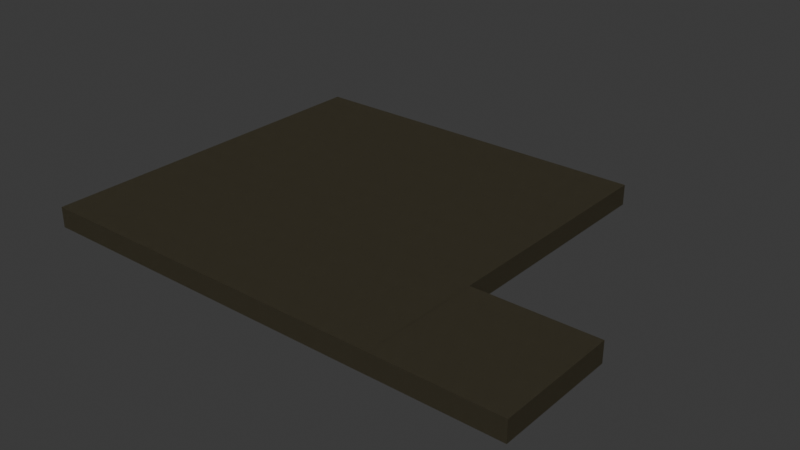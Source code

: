 # Source: Room_Floor.blend  (saved by Blender 4.3.32; exported with 4.5.12 LTS)
import bpy
from mathutils import Matrix  # noqa: F401  (used for matrix-valued properties, if any)

bpy.ops.wm.read_factory_settings(use_empty=True)
scene = bpy.context.scene
scene.name = 'Scene'

# ---- collections
col_collection = bpy.data.collections.new('Collection'); scene.collection.children.link(col_collection)

# ---- images (referenced by path relative to the original .blend; pixels are not part of the script)
import os
ASSET_DIR = os.environ.get("B2B_ASSET_DIR", "")  # directory of the original .blend (textures are referenced by path, not embedded)
HERE = os.path.dirname(os.path.abspath(__file__))  # packed textures are extracted next to this script under _unpacked/

def load_image(name, relpath, width, height, colorspace="sRGB"):
    """Load a texture the original file referenced (path relative to the .blend, or extracted next to this script)."""
    p = next((c for c in (os.path.join(HERE, relpath), os.path.join(ASSET_DIR, relpath)) if relpath and os.path.exists(c)), "")
    if p:
        img = bpy.data.images.load(p, check_existing=True)
        img.name = name
    else:  # same state as the original file: an image datablock whose file is absent (Cycles renders it pink)
        img = bpy.data.images.new(name, width, height)
        img.source = "FILE"
        img.filepath = "//" + (relpath or name)
    img.colorspace_settings.name = colorspace
    return img
img_painted_plaster_wall_07_height_jpg = load_image('painted_plaster_wall_07_height.jpg', '_unpacked/painted_plaster_wall_07_height.2afc3fd8.jpg', 2048, 2048, 'Non-Color')
img_painted_plaster_wall_07_color_jpg = load_image('painted_plaster_wall_07_color.jpg', '_unpacked/painted_plaster_wall_07_color.db8254b4.jpg', 2048, 2048, 'sRGB')
img_painted_plaster_wall_07_roughness_jpg = load_image('painted_plaster_wall_07_roughness.jpg', '_unpacked/painted_plaster_wall_07_roughness.de522c67.jpg', 2048, 2048, 'Non-Color')
img_painted_plaster_wall_07_normal_jpg = load_image('painted_plaster_wall_07_normal.jpg', '_unpacked/painted_plaster_wall_07_normal.02fa0cee.jpg', 2048, 2048, 'Non-Color')

# ---- materials (node trees are filled in below, after node groups)
mat_painted_plaster_wall = bpy.data.materials.new('Painted Plaster Wall')

# ---- material node trees
mat_painted_plaster_wall.use_nodes = True; mat_painted_plaster_wall.node_tree.nodes.clear()
_N = mat_painted_plaster_wall.node_tree.nodes; _L = mat_painted_plaster_wall.node_tree.links
n0 = _N.new('ShaderNodeBsdfPrincipled'); n0.name = 'Principled BSDF'; n0.location = (47, 300)
n0.inputs[13].default_value = 0.0
n1 = _N.new('ShaderNodeOutputMaterial'); n1.name = 'Material Output'; n1.location = (524, 51)
n2 = _N.new('ShaderNodeTexImage'); n2.name = 'Image Texture'; n2.location = (83, -889)
n2.label = 'Displacement'
n2.image = img_painted_plaster_wall_07_height_jpg
n3 = _N.new('ShaderNodeDisplacement'); n3.name = 'Displacement'; n3.location = (110, -400)
n3.inputs[2].default_value = 0.001
n4 = _N.new('ShaderNodeTexImage'); n4.name = 'Image Texture.001'; n4.location = (84, -40)
n4.label = 'Base Color'
n4.image = img_painted_plaster_wall_07_color_jpg
n5 = _N.new('ShaderNodeTexImage'); n5.name = 'Image Texture.002'; n5.location = (84, -320)
n5.label = 'Roughness'
n5.image = img_painted_plaster_wall_07_roughness_jpg
n6 = _N.new('ShaderNodeTexImage'); n6.name = 'Image Texture.003'; n6.location = (84, -608)
n6.label = 'Normal'
n6.image = img_painted_plaster_wall_07_normal_jpg
n7 = _N.new('ShaderNodeNormalMap'); n7.name = 'Normal Map'; n7.location = (-155, -40)
n8 = _N.new('ShaderNodeMapping'); n8.name = 'Mapping'; n8.location = (229, -40)
n9 = _N.new('NodeReroute'); n9.name = 'Reroute'; n9.location = (34, -596)
n9.width = 16
n9.socket_idname = 'NodeSocketVector'
n10 = _N.new('ShaderNodeTexCoord'); n10.name = 'Texture Coordinate'; n10.location = (29, -40)
n11 = _N.new('NodeFrame'); n11.name = 'Frame'; n11.location = (-1596, 78)
n11.label = 'Mapping'
n11.width = 398
n12 = _N.new('NodeFrame'); n12.name = 'Frame.001'; n12.location = (-1118, 497)
n12.label = 'Textures'
n12.width = 353
n13 = _N.new('ShaderNodeSeparateXYZ'); n13.name = 'Separate XYZ'; n13.location = (-723, -75)
n14 = _N.new('ShaderNodeMath'); n14.name = 'Math'; n14.location = (-530, -65)
n14.operation = 'SUBTRACT'
n14.inputs[0].default_value = 1.0
n15 = _N.new('ShaderNodeCombineXYZ'); n15.name = 'Combine XYZ'; n15.location = (-335, -93)
n2.parent = n12
n4.parent = n12
n5.parent = n12
n6.parent = n12
n8.parent = n11
n9.parent = n12
n10.parent = n11
_L.new(n0.outputs[0], n1.inputs[0])
_L.new(n2.outputs[0], n3.inputs[0])
_L.new(n3.outputs[0], n1.inputs[2])
_L.new(n4.outputs[0], n0.inputs[0])
_L.new(n5.outputs[0], n0.inputs[2])
_L.new(n15.outputs[0], n7.inputs[1])
_L.new(n7.outputs[0], n0.inputs[5])
_L.new(n9.outputs[0], n4.inputs[0])
_L.new(n9.outputs[0], n5.inputs[0])
_L.new(n9.outputs[0], n2.inputs[0])
_L.new(n9.outputs[0], n6.inputs[0])
_L.new(n8.outputs[0], n9.inputs[0])
_L.new(n10.outputs[2], n8.inputs[0])
_L.new(n6.outputs[0], n13.inputs[0])
_L.new(n13.outputs[0], n15.inputs[0])
_L.new(n13.outputs[2], n15.inputs[2])
_L.new(n13.outputs[1], n14.inputs[1])
_L.new(n14.outputs[0], n15.inputs[1])
n1.is_active_output = True

# ---- world
world_world = bpy.data.worlds.new('World'); scene.world = world_world
world_world.use_nodes = True; world_world.node_tree.nodes.clear()
_N = world_world.node_tree.nodes; _L = world_world.node_tree.links
n0 = _N.new('ShaderNodeOutputWorld'); n0.name = 'World Output'; n0.location = (300, 300)
n1 = _N.new('ShaderNodeBackground'); n1.name = 'Background'; n1.location = (10, 300)
n1.inputs[0].default_value = (0.05088, 0.05088, 0.05088, 1.0)
_L.new(n1.outputs[0], n0.inputs[0])
n0.is_active_output = True
world_world.color = (0.05088, 0.05088, 0.05088)
world_world.sun_shadow_jitter_overblur = 0.0

# ---- meshes
me_cube_001 = bpy.data.meshes.new('Cube.001')
me_cube_001.from_pydata([(1.0, 1.0, 1.0), (1.0, 1.0, -1.0), (1.0, -1.0, 1.0), (1.0, -1.0, -1.0), (-1.0, 1.0, 1.0), (-1.0, 1.0, -1.0), (-1.0, -1.0, 1.0), (-1.0, -1.0, -1.0), (-0.9981, 4.999, 1.0), (-0.9981, 4.999, -1.0), (-0.9981, -1.001, 1.0), (-0.9981, -1.001, -1.0), (-6.998, 4.999, 1.0), (-6.998, 4.999, -1.0), (-6.998, -1.001, 1.0), (-6.998, -1.001, -1.0)], [], [(0, 4, 6, 2), (3, 2, 6, 7), (7, 6, 4, 5), (5, 1, 3, 7), (1, 0, 2, 3), (5, 4, 0, 1), (8, 12, 14, 10), (11, 10, 14, 15), (15, 14, 12, 13), (13, 9, 11, 15), (9, 8, 10, 11), (13, 12, 8, 9)])
_uv = me_cube_001.uv_layers.new(name='UVMap')
_uv.uv.foreach_set('vector', [0.625, 0.5, 0.875, 0.5, 0.875, 0.75, 0.625, 0.75, 0.375, 0.75, 0.625, 0.75, 0.625, 1.0, 0.375, 1.0, 0.375, 0.0, 0.625, 0.0, 0.625, 0.25, 0.375, 0.25, 0.125, 0.5, 0.375, 0.5, 0.375, 0.75, 0.125, 0.75, 0.375, 0.5, 0.625, 0.5, 0.625, 0.75, 0.375, 0.75, 0.375, 0.25, 0.625, 0.25, 0.625, 0.5, 0.375, 0.5, 0.625, 0.5, 0.875, 0.5, 0.875, 0.75, 0.625, 0.75, 0.375, 0.75, 0.625, 0.75, 0.625, 1.0, 0.375, 1.0, 0.375, 0.0, 0.625, 0.0, 0.625, 0.25, 0.375, 0.25, 0.125, 0.5, 0.375, 0.5, 0.375, 0.75, 0.125, 0.75, 0.375, 0.5, 0.625, 0.5, 0.625, 0.75, 0.375, 0.75, 0.375, 0.25, 0.625, 0.25, 0.625, 0.5, 0.375, 0.5])
_uv = me_cube_001.uv_layers.new(name='automap')
_uv.uv.foreach_set('vector', [2.667, 2.667, -1.667, 2.667, -1.667, -1.667, 2.667, -1.667, 2.667, -1.667, 2.667, 2.667, -1.667, 2.667, -1.667, -1.667, -1.667, -1.667, -1.667, 2.667, 2.667, 2.667, 2.667, -1.667, -1.667, 2.667, 2.667, 2.667, 2.667, -1.667, -1.667, -1.667, 2.667, -1.667, 2.667, 2.667, -1.667, 2.667, -1.667, -1.667, -1.667, -1.667, -1.667, 2.667, 2.667, 2.667, 2.667, -1.667, 6.667, 6.667, -5.667, 6.667, -5.667, -5.667, 6.667, -5.667, 6.667, -5.667, 6.667, 6.667, -5.667, 6.667, -5.667, -5.667, -5.667, -5.667, -5.667, 6.667, 6.667, 6.667, 6.667, -5.667, -5.667, 6.667, 6.667, 6.667, 6.667, -5.667, -5.667, -5.667, 6.667, -5.667, 6.667, 6.667, -5.667, 6.667, -5.667, -5.667, -5.667, -5.667, -5.667, 6.667, 6.667, 6.667, 6.667, -5.667])
_uv.active_render = True
me_cube_001.materials.append(mat_painted_plaster_wall)
me_cube_001.use_mirror_vertex_groups = False
me_cube_001.auto_texspace = False
me_cube_001.update()

# ---- objects
ob_cube_001 = bpy.data.objects.new('Cube.001', me_cube_001)

# ---- transforms, parenting, visibility, modifiers, constraints
ob_cube_001.location = (11.99, -5.997, 0.0)
ob_cube_001.scale = (3.0, 3.0, 0.5)
ob_cube_001.lock_rotations_4d = False
ob_cube_001.empty_display_type = 'ARROWS'
ob_cube_001.lineart.crease_threshold = 0.0

# ---- collection membership
col_collection.objects.link(ob_cube_001)

# ---- scene / render settings (as saved in the file)
scene.frame_start = 1; scene.frame_end = 250; scene.frame_set(1)
scene.render.engine = 'BLENDER_EEVEE_NEXT'
bpy.context.view_layer.update()

# ---- added for rendering (the .blend has no active camera and no usable light): camera, sun
cam_auto = bpy.data.cameras.new('AutoCamera')
cam_auto.lens = 50.0
cam_auto.sensor_width = 36.0
cam_auto.clip_end = 1000.0
ob_auto_camera = bpy.data.objects.new('AutoCamera', cam_auto)
scene.collection.objects.link(ob_auto_camera)
ob_auto_camera.location = (30.7651, -33.3216, 22.2144)
ob_auto_camera.rotation_euler = (1.09748, -7.21219e-08, 0.694738)
scene.camera = ob_auto_camera
light_auto_sun = bpy.data.lights.new('AutoSun', 'SUN')
light_auto_sun.energy = 3.0
light_auto_sun.angle = 0.0523599
ob_auto_sun = bpy.data.objects.new('AutoSun', light_auto_sun)
scene.collection.objects.link(ob_auto_sun)
ob_auto_sun.rotation_euler = (0.872665, 0.174533, 0.523599)
bpy.context.view_layer.update()
